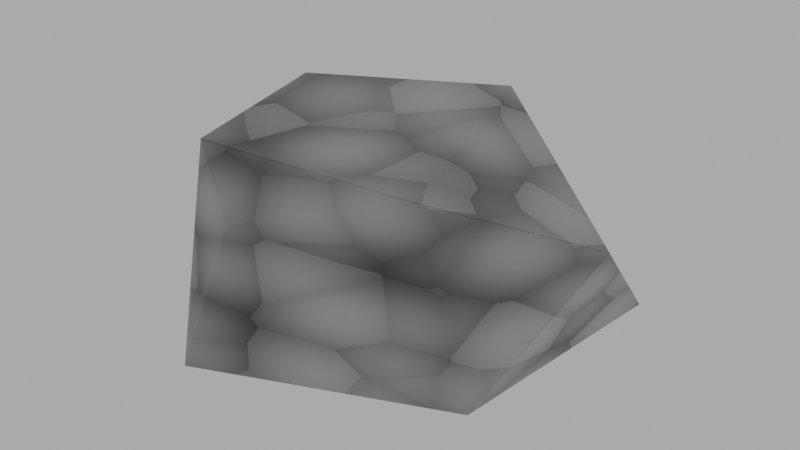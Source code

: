 # Source: Rock_02.blend  (saved by Blender 4.3.32; exported with 4.5.12 LTS)
import bpy
from mathutils import Matrix  # noqa: F401  (used for matrix-valued properties, if any)

bpy.ops.wm.read_factory_settings(use_empty=True)
scene = bpy.context.scene
scene.name = 'Scene'

# ---- collections
col_collection = bpy.data.collections.new('Collection'); scene.collection.children.link(col_collection)

# ---- images (referenced by path relative to the original .blend; pixels are not part of the script)
import os
ASSET_DIR = os.environ.get("B2B_ASSET_DIR", "")  # directory of the original .blend (textures are referenced by path, not embedded)
HERE = os.path.dirname(os.path.abspath(__file__))  # packed textures are extracted next to this script under _unpacked/

def load_image(name, relpath, width, height, colorspace="sRGB"):
    """Load a texture the original file referenced (path relative to the .blend, or extracted next to this script)."""
    p = next((c for c in (os.path.join(HERE, relpath), os.path.join(ASSET_DIR, relpath)) if relpath and os.path.exists(c)), "")
    if p:
        img = bpy.data.images.load(p, check_existing=True)
        img.name = name
    else:  # same state as the original file: an image datablock whose file is absent (Cycles renders it pink)
        img = bpy.data.images.new(name, width, height)
        img.source = "FILE"
        img.filepath = "//" + (relpath or name)
    img.colorspace_settings.name = colorspace
    return img
img_rock_combined_02 = load_image('Rock_Combined_02', '_unpacked/Rock_Combined_02.c1dd893a.png', 1024, 1024, 'Non-Color')

# ---- materials (node trees are filled in below, after node groups)
mat_nature_rock_02 = bpy.data.materials.new('Nature_rock_02')

# ---- material node trees
mat_nature_rock_02.use_nodes = True; mat_nature_rock_02.node_tree.nodes.clear()
_N = mat_nature_rock_02.node_tree.nodes; _L = mat_nature_rock_02.node_tree.links
n0 = _N.new('ShaderNodeBsdfPrincipled'); n0.name = 'Principled BSDF'; n0.location = (10, 300)
n1 = _N.new('ShaderNodeOutputMaterial'); n1.name = 'Material Output'; n1.location = (300, 300)
n2 = _N.new('ShaderNodeTexImage'); n2.name = 'Image Texture'; n2.location = (-496, 299)
n2.image = img_rock_combined_02
_L.new(n0.outputs[0], n1.inputs[0])
_L.new(n2.outputs[0], n0.inputs[0])
n1.is_active_output = True

# ---- world
world_world = bpy.data.worlds.new('World'); scene.world = world_world
world_world.use_nodes = True; world_world.node_tree.nodes.clear()
_N = world_world.node_tree.nodes; _L = world_world.node_tree.links
n0 = _N.new('ShaderNodeOutputWorld'); n0.name = 'World Output'; n0.location = (300, 300)
n1 = _N.new('ShaderNodeBackground'); n1.name = 'Background'; n1.location = (10, 300)
n1.inputs[0].default_value = (0.5078, 0.5078, 0.5078, 1.0)
_L.new(n1.outputs[0], n0.inputs[0])
n0.is_active_output = True
world_world.color = (0.05088, 0.05088, 0.05088)
world_world.sun_shadow_jitter_overblur = 0.0

# ---- meshes
me_icosphere_001 = bpy.data.meshes.new('Icosphere.001')
me_icosphere_001.from_pydata([(-0.05475, -0.03903, -0.1529), (-0.1613, -0.0349, 0.002722), (0.1282, -0.04212, -0.09256), (0.1182, -0.03502, 0.09107), (-0.03996, 0.04961, 0.1253), (0.0723, 0.08368, 0.08322), (0.1474, 0.04102, -0.005821), (-0.003949, -0.06332, 0.0001426), (-0.05338, -0.04153, 0.1563), (-0.1195, 0.08687, -0.02754), (0.004898, 0.08343, -0.1071), (-0.0967, 0.08019, 0.0924)], [], [(0, 9, 10), (9, 1, 11), (8, 3, 5), (1, 0, 7), (1, 9, 0), (3, 2, 6), (8, 1, 7), (2, 0, 10), (8, 11, 1), (0, 2, 7), (6, 2, 10), (5, 6, 10), (4, 8, 5), (4, 5, 11), (3, 8, 7), (2, 3, 7), (11, 8, 4), (3, 6, 5), (11, 10, 9), (10, 11, 5)])
me_icosphere_001.polygons.foreach_set('use_smooth', [True] * 20)
_k = set([(0, 1), (0, 2), (0, 7), (0, 9), (0, 10), (1, 7), (1, 8), (1, 9), (1, 11), (2, 3), (2, 6), (2, 7), (2, 10), (3, 5), (3, 6), (3, 7), (3, 8), (4, 5), (4, 8), (4, 11), (5, 6), (5, 8), (5, 10), (5, 11), (6, 10), (7, 8), (8, 11), (9, 10), (9, 11), (10, 11)])
me_icosphere_001.attributes.new('sharp_edge', 'BOOLEAN', 'EDGE').data.foreach_set('value', [ (min(e.vertices), max(e.vertices)) in _k for e in me_icosphere_001.edges])
_uv = me_icosphere_001.uv_layers.new(name='UVMap')
_uv.uv.foreach_set('vector', [0.9957, 0.4344, 0.7115, 0.5212, 0.7573, 0.3793, 0.4872, 0.3948, 0.7115, 0.4362, 0.4872, 0.6049, 0.6773, 0.9028, 0.7056, 0.5813, 0.9142, 0.6626, 0.5205, 0.2486, 0.4283, 0.5673, 0.259, 0.34, 0.7115, 0.4362, 0.4872, 0.3948, 0.6817, 0.2583, 0.3009, 0.05247, 0.6246, 0.05247, 0.4686, 0.1989, 0.2556, 0.05174, 0.5205, 0.2486, 0.259, 0.34, 0.9147, 0.1116, 0.9957, 0.4344, 0.7573, 0.3793, 0.6783, 0.7583, 0.4872, 0.6049, 0.7115, 0.4362, 0.4283, 0.5673, 0.08951, 0.5673, 0.259, 0.34, 0.7115, 0.07075, 0.9147, 0.1116, 0.7573, 0.3793, 0.2612, 0.5776, 0.4653, 0.6347, 0.3429, 0.9231, 0.8451, 0.8704, 0.6773, 0.9028, 0.9142, 0.6626, 0.8451, 0.8704, 0.9142, 0.6626, 0.9142, 0.9502, 0.005084, 0.2551, 0.2556, 0.05174, 0.259, 0.34, 0.08951, 0.5673, 0.005084, 0.2551, 0.259, 0.34, 0.9142, 0.9502, 0.6773, 0.9028, 0.8451, 0.8704, 0.7056, 0.5813, 0.874, 0.4864, 0.9142, 0.6626, 0.005892, 0.7233, 0.3429, 0.9231, 0.08455, 0.9231, 0.3429, 0.9231, 0.005892, 0.7233, 0.2612, 0.5776])
me_icosphere_001.materials.append(mat_nature_rock_02)
me_icosphere_001.update()
me_icosphere_001.normals_split_custom_set([tuple(v) for v in zip(*[iter([-0.4572, 0.4984, -0.7366, -0.4572, 0.4984, -0.7366, -0.4572, 0.4984, -0.7366, -0.9122, 0.3611, 0.1938, -0.9122, 0.3611, 0.1938, -0.9122, 0.3611, 0.1938, 0.3423, 0.193, 0.9196, 0.3423, 0.193, 0.9196, 0.3423, 0.193, 0.9196, -0.1785, -0.9792, -0.0962, -0.1785, -0.9792, -0.0962, -0.1785, -0.9792, -0.0962, -0.8153, 0.1401, -0.5619, -0.8153, 0.1401, -0.5619, -0.8153, 0.1401, -0.5619, 0.9557, -0.2873, 0.06328, 0.9557, -0.2873, 0.06328, 0.9557, -0.2873, 0.06328, -0.1759, -0.9811, 0.08123, -0.1759, -0.9811, 0.08123, -0.1759, -0.9811, 0.08123, 0.3103, 0.197, -0.93, 0.3103, 0.197, -0.93, 0.3103, 0.197, -0.93, -0.8179, 0.01089, 0.5753, -0.8179, 0.01089, 0.5753, -0.8179, 0.01089, 0.5753, 0.03926, -0.9848, -0.1693, 0.03926, -0.9848, -0.1693, 0.03926, -0.9848, -0.1693, 0.5938, 0.511, -0.6215, 0.5938, 0.511, -0.6215, 0.5938, 0.511, -0.6215, 0.3673, 0.9208, -0.1313, 0.3673, 0.9208, -0.1313, 0.3673, 0.9208, -0.1313, 0.2626, 0.276, 0.9246, 0.2626, 0.276, 0.9246, 0.2626, 0.276, 0.9246, 0.02046, 0.7493, 0.6619, 0.02046, 0.7493, 0.6619, 0.02046, 0.7493, 0.6619, 0.1014, -0.9804, 0.1689, 0.1014, -0.9804, 0.1689, 0.1014, -0.9804, 0.1689, 0.1913, -0.9804, 0.04831, 0.1913, -0.9804, 0.04831, 0.1913, -0.9804, 0.04831, -0.3229, 0.3472, 0.8805, -0.3229, 0.3472, 0.8805, -0.3229, 0.3472, 0.8805, 0.7928, 0.3397, 0.5061, 0.7928, 0.3397, 0.5061, 0.7928, 0.3397, 0.5061, 0.05622, 0.9974, 0.04485, 0.05622, 0.9974, 0.04485, 0.05622, 0.9974, 0.04485, -0.02034, 0.9998, 0.005896, -0.02034, 0.9998, 0.005896, -0.02034, 0.9998, 0.005896])] * 3)])

# ---- objects
ob_rock_02 = bpy.data.objects.new('Rock_02', me_icosphere_001)

# ---- transforms, parenting, visibility, modifiers, constraints
ob_rock_02.location = (0.0, 0.0, 0.0)
ob_rock_02.rotation_euler = (1.571, -0.0, 0.0)
ob_rock_02.color = (0.8, 0.8, 0.8, 1.0)

# ---- collection membership
col_collection.objects.link(ob_rock_02)

# ---- scene / render settings (as saved in the file)
scene.frame_start = 1; scene.frame_end = 250; scene.frame_set(1)
scene.render.engine = 'CYCLES'
bpy.context.view_layer.update()

# ---- added for rendering (the .blend has no active camera): camera
cam_auto = bpy.data.cameras.new('AutoCamera')
cam_auto.lens = 50.0
cam_auto.sensor_width = 36.0
cam_auto.clip_end = 1000.0
ob_auto_camera = bpy.data.objects.new('AutoCamera', cam_auto)
scene.collection.objects.link(ob_auto_camera)
ob_auto_camera.location = (0.420569, -0.51469, 0.353787)
ob_auto_camera.rotation_euler = (1.09748, -7.21219e-08, 0.694738)
scene.camera = ob_auto_camera
bpy.context.view_layer.update()
